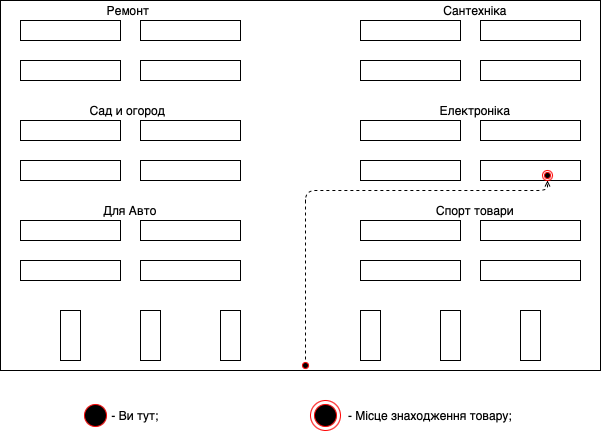

The diagram above was exported from draw.io. Its source (the exported page's mxGraphModel, read from the mxfile embedded in the PNG):
<mxGraphModel dx="378" dy="258" grid="1" gridSize="10" guides="1" tooltips="1" connect="1" arrows="1" fold="1" page="1" pageScale="1" pageWidth="827" pageHeight="1169" math="0" shadow="0">
  <root>
    <mxCell id="0" />
    <mxCell id="1" parent="0" />
    <mxCell id="N5xqSzeXtgch6R9Lca7W-2" value="" style="rounded=0;whiteSpace=wrap;html=1;fillColor=none;" parent="1" vertex="1">
      <mxGeometry x="100" y="60" width="100" height="20" as="geometry" />
    </mxCell>
    <mxCell id="N5xqSzeXtgch6R9Lca7W-3" value="" style="rounded=0;whiteSpace=wrap;html=1;fillColor=none;" parent="1" vertex="1">
      <mxGeometry x="220" y="60" width="100" height="20" as="geometry" />
    </mxCell>
    <mxCell id="N5xqSzeXtgch6R9Lca7W-4" value="" style="rounded=0;whiteSpace=wrap;html=1;fillColor=none;" parent="1" vertex="1">
      <mxGeometry x="100" y="100" width="100" height="20" as="geometry" />
    </mxCell>
    <mxCell id="N5xqSzeXtgch6R9Lca7W-5" value="" style="rounded=0;whiteSpace=wrap;html=1;fillColor=none;" parent="1" vertex="1">
      <mxGeometry x="220" y="100" width="100" height="20" as="geometry" />
    </mxCell>
    <mxCell id="N5xqSzeXtgch6R9Lca7W-6" value="" style="rounded=0;whiteSpace=wrap;html=1;fillColor=none;" parent="1" vertex="1">
      <mxGeometry x="440" y="60" width="100" height="20" as="geometry" />
    </mxCell>
    <mxCell id="N5xqSzeXtgch6R9Lca7W-7" value="" style="rounded=0;whiteSpace=wrap;html=1;fillColor=none;" parent="1" vertex="1">
      <mxGeometry x="560" y="60" width="100" height="20" as="geometry" />
    </mxCell>
    <mxCell id="N5xqSzeXtgch6R9Lca7W-8" value="" style="rounded=0;whiteSpace=wrap;html=1;fillColor=none;" parent="1" vertex="1">
      <mxGeometry x="440" y="100" width="100" height="20" as="geometry" />
    </mxCell>
    <mxCell id="N5xqSzeXtgch6R9Lca7W-9" value="" style="rounded=0;whiteSpace=wrap;html=1;fillColor=none;" parent="1" vertex="1">
      <mxGeometry x="560" y="100" width="100" height="20" as="geometry" />
    </mxCell>
    <mxCell id="N5xqSzeXtgch6R9Lca7W-10" value="" style="rounded=0;whiteSpace=wrap;html=1;fillColor=none;" parent="1" vertex="1">
      <mxGeometry x="100" y="160" width="100" height="20" as="geometry" />
    </mxCell>
    <mxCell id="N5xqSzeXtgch6R9Lca7W-11" value="" style="rounded=0;whiteSpace=wrap;html=1;fillColor=none;" parent="1" vertex="1">
      <mxGeometry x="220" y="160" width="100" height="20" as="geometry" />
    </mxCell>
    <mxCell id="N5xqSzeXtgch6R9Lca7W-12" value="" style="rounded=0;whiteSpace=wrap;html=1;fillColor=none;" parent="1" vertex="1">
      <mxGeometry x="100" y="200" width="100" height="20" as="geometry" />
    </mxCell>
    <mxCell id="N5xqSzeXtgch6R9Lca7W-13" value="" style="rounded=0;whiteSpace=wrap;html=1;fillColor=none;" parent="1" vertex="1">
      <mxGeometry x="220" y="200" width="100" height="20" as="geometry" />
    </mxCell>
    <mxCell id="N5xqSzeXtgch6R9Lca7W-14" value="" style="rounded=0;whiteSpace=wrap;html=1;fillColor=none;" parent="1" vertex="1">
      <mxGeometry x="440" y="160" width="100" height="20" as="geometry" />
    </mxCell>
    <mxCell id="N5xqSzeXtgch6R9Lca7W-15" value="" style="rounded=0;whiteSpace=wrap;html=1;fillColor=none;" parent="1" vertex="1">
      <mxGeometry x="440" y="200" width="100" height="20" as="geometry" />
    </mxCell>
    <mxCell id="N5xqSzeXtgch6R9Lca7W-16" value="" style="rounded=0;whiteSpace=wrap;html=1;fillColor=none;" parent="1" vertex="1">
      <mxGeometry x="560" y="200" width="100" height="20" as="geometry" />
    </mxCell>
    <mxCell id="N5xqSzeXtgch6R9Lca7W-25" value="" style="rounded=0;whiteSpace=wrap;html=1;fillColor=none;" parent="1" vertex="1">
      <mxGeometry x="560" y="160" width="100" height="20" as="geometry" />
    </mxCell>
    <mxCell id="N5xqSzeXtgch6R9Lca7W-26" value="" style="rounded=0;whiteSpace=wrap;html=1;fillColor=none;" parent="1" vertex="1">
      <mxGeometry x="100" y="260" width="100" height="20" as="geometry" />
    </mxCell>
    <mxCell id="N5xqSzeXtgch6R9Lca7W-27" value="" style="rounded=0;whiteSpace=wrap;html=1;fillColor=none;" parent="1" vertex="1">
      <mxGeometry x="220" y="260" width="100" height="20" as="geometry" />
    </mxCell>
    <mxCell id="N5xqSzeXtgch6R9Lca7W-28" value="" style="rounded=0;whiteSpace=wrap;html=1;fillColor=none;" parent="1" vertex="1">
      <mxGeometry x="100" y="300" width="100" height="20" as="geometry" />
    </mxCell>
    <mxCell id="N5xqSzeXtgch6R9Lca7W-29" value="" style="rounded=0;whiteSpace=wrap;html=1;fillColor=none;" parent="1" vertex="1">
      <mxGeometry x="220" y="300" width="100" height="20" as="geometry" />
    </mxCell>
    <mxCell id="N5xqSzeXtgch6R9Lca7W-30" value="" style="rounded=0;whiteSpace=wrap;html=1;fillColor=none;" parent="1" vertex="1">
      <mxGeometry x="440" y="260" width="100" height="20" as="geometry" />
    </mxCell>
    <mxCell id="N5xqSzeXtgch6R9Lca7W-31" value="" style="rounded=0;whiteSpace=wrap;html=1;fillColor=none;" parent="1" vertex="1">
      <mxGeometry x="440" y="300" width="100" height="20" as="geometry" />
    </mxCell>
    <mxCell id="N5xqSzeXtgch6R9Lca7W-32" value="" style="rounded=0;whiteSpace=wrap;html=1;fillColor=none;" parent="1" vertex="1">
      <mxGeometry x="560" y="300" width="100" height="20" as="geometry" />
    </mxCell>
    <mxCell id="N5xqSzeXtgch6R9Lca7W-33" value="" style="rounded=0;whiteSpace=wrap;html=1;fillColor=none;" parent="1" vertex="1">
      <mxGeometry x="560" y="260" width="100" height="20" as="geometry" />
    </mxCell>
    <mxCell id="N5xqSzeXtgch6R9Lca7W-34" value="" style="rounded=0;whiteSpace=wrap;html=1;fillColor=none;" parent="1" vertex="1">
      <mxGeometry x="140" y="350" width="20" height="50" as="geometry" />
    </mxCell>
    <mxCell id="N5xqSzeXtgch6R9Lca7W-35" value="" style="rounded=0;whiteSpace=wrap;html=1;fillColor=none;" parent="1" vertex="1">
      <mxGeometry x="300" y="350" width="20" height="50" as="geometry" />
    </mxCell>
    <mxCell id="N5xqSzeXtgch6R9Lca7W-36" value="" style="rounded=0;whiteSpace=wrap;html=1;fillColor=none;" parent="1" vertex="1">
      <mxGeometry x="220" y="350" width="20" height="50" as="geometry" />
    </mxCell>
    <mxCell id="N5xqSzeXtgch6R9Lca7W-38" value="" style="rounded=0;whiteSpace=wrap;html=1;fillColor=none;" parent="1" vertex="1">
      <mxGeometry x="440" y="350" width="20" height="50" as="geometry" />
    </mxCell>
    <mxCell id="N5xqSzeXtgch6R9Lca7W-39" value="" style="rounded=0;whiteSpace=wrap;html=1;fillColor=none;" parent="1" vertex="1">
      <mxGeometry x="600" y="350" width="20" height="50" as="geometry" />
    </mxCell>
    <mxCell id="N5xqSzeXtgch6R9Lca7W-40" value="" style="rounded=0;whiteSpace=wrap;html=1;fillColor=none;" parent="1" vertex="1">
      <mxGeometry x="520" y="350" width="20" height="50" as="geometry" />
    </mxCell>
    <mxCell id="z3uoBaA77Q-hyUNb0JST-7" value="" style="ellipse;html=1;shape=startState;fillColor=#000000;strokeColor=#ff0000;" vertex="1" parent="1">
      <mxGeometry x="380" y="400" width="10" height="10" as="geometry" />
    </mxCell>
    <mxCell id="z3uoBaA77Q-hyUNb0JST-9" value="" style="html=1;verticalAlign=bottom;endArrow=open;dashed=1;endSize=4;exitX=0.5;exitY=0;exitDx=0;exitDy=0;entryX=0.5;entryY=1;entryDx=0;entryDy=0;" edge="1" parent="1" target="z3uoBaA77Q-hyUNb0JST-12">
      <mxGeometry relative="1" as="geometry">
        <mxPoint x="385" y="399" as="sourcePoint" />
        <mxPoint x="150" y="308.99999999999994" as="targetPoint" />
        <Array as="points">
          <mxPoint x="385" y="230" />
          <mxPoint x="480" y="230" />
          <mxPoint x="490" y="230" />
          <mxPoint x="627" y="230" />
        </Array>
      </mxGeometry>
    </mxCell>
    <mxCell id="z3uoBaA77Q-hyUNb0JST-12" value="" style="ellipse;html=1;shape=endState;fillColor=#000000;strokeColor=#ff0000;" vertex="1" parent="1">
      <mxGeometry x="622" y="210" width="10" height="10" as="geometry" />
    </mxCell>
    <mxCell id="z3uoBaA77Q-hyUNb0JST-16" value="" style="rounded=0;whiteSpace=wrap;html=1;fillColor=none;" vertex="1" parent="1">
      <mxGeometry x="80" y="40" width="600" height="370" as="geometry" />
    </mxCell>
    <mxCell id="z3uoBaA77Q-hyUNb0JST-21" value="" style="ellipse;html=1;shape=startState;fillColor=#000000;strokeColor=#ff0000;" vertex="1" parent="1">
      <mxGeometry x="160" y="440" width="30" height="30" as="geometry" />
    </mxCell>
    <mxCell id="z3uoBaA77Q-hyUNb0JST-23" value="- Ви тут;" style="text;html=1;strokeColor=none;fillColor=none;align=center;verticalAlign=middle;whiteSpace=wrap;rounded=0;" vertex="1" parent="1">
      <mxGeometry x="170" y="445" width="90" height="20" as="geometry" />
    </mxCell>
    <mxCell id="z3uoBaA77Q-hyUNb0JST-24" value="" style="ellipse;html=1;shape=endState;fillColor=#000000;strokeColor=#ff0000;" vertex="1" parent="1">
      <mxGeometry x="390" y="440" width="30" height="30" as="geometry" />
    </mxCell>
    <mxCell id="z3uoBaA77Q-hyUNb0JST-25" value="- Місце знаходження товару;" style="text;html=1;strokeColor=none;fillColor=none;align=center;verticalAlign=middle;whiteSpace=wrap;rounded=0;" vertex="1" parent="1">
      <mxGeometry x="420" y="445" width="180" height="20" as="geometry" />
    </mxCell>
    <mxCell id="z3uoBaA77Q-hyUNb0JST-27" value="Для Авто" style="text;html=1;strokeColor=none;fillColor=none;align=center;verticalAlign=middle;whiteSpace=wrap;rounded=0;" vertex="1" parent="1">
      <mxGeometry x="160" y="240" width="100" height="20" as="geometry" />
    </mxCell>
    <mxCell id="z3uoBaA77Q-hyUNb0JST-29" value="Сад и огород" style="text;html=1;strokeColor=none;fillColor=none;align=center;verticalAlign=middle;whiteSpace=wrap;rounded=0;" vertex="1" parent="1">
      <mxGeometry x="145" y="140" width="125" height="20" as="geometry" />
    </mxCell>
    <mxCell id="z3uoBaA77Q-hyUNb0JST-31" value="Ремонт" style="text;html=1;strokeColor=none;fillColor=none;align=center;verticalAlign=middle;whiteSpace=wrap;rounded=0;" vertex="1" parent="1">
      <mxGeometry x="187.5" y="40" width="40" height="20" as="geometry" />
    </mxCell>
    <mxCell id="z3uoBaA77Q-hyUNb0JST-35" value="Сантехніка" style="text;html=1;strokeColor=none;fillColor=none;align=center;verticalAlign=middle;whiteSpace=wrap;rounded=0;" vertex="1" parent="1">
      <mxGeometry x="505" y="40" width="100" height="20" as="geometry" />
    </mxCell>
    <mxCell id="z3uoBaA77Q-hyUNb0JST-36" value="Електроніка" style="text;html=1;strokeColor=none;fillColor=none;align=center;verticalAlign=middle;whiteSpace=wrap;rounded=0;" vertex="1" parent="1">
      <mxGeometry x="505" y="140" width="100" height="20" as="geometry" />
    </mxCell>
    <mxCell id="z3uoBaA77Q-hyUNb0JST-37" value="Спорт товари" style="text;html=1;strokeColor=none;fillColor=none;align=center;verticalAlign=middle;whiteSpace=wrap;rounded=0;" vertex="1" parent="1">
      <mxGeometry x="510" y="240" width="90" height="20" as="geometry" />
    </mxCell>
  </root>
</mxGraphModel>